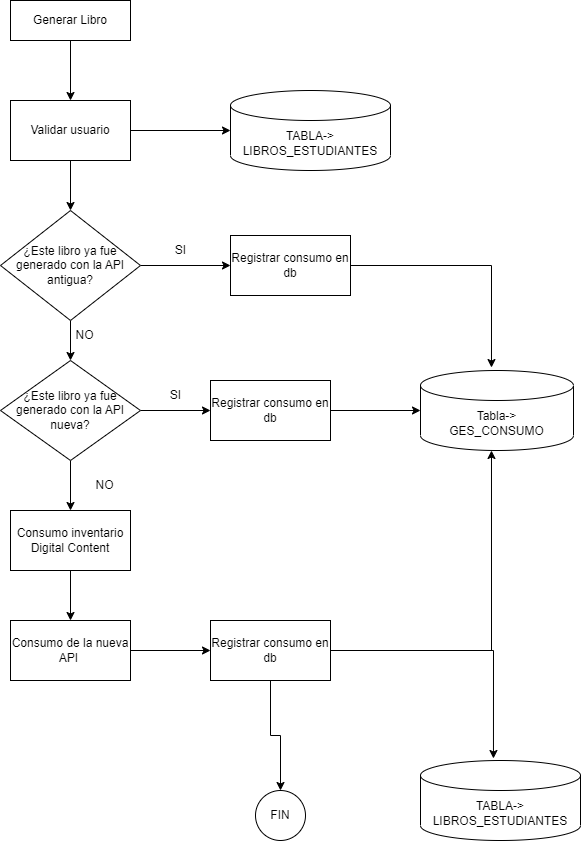

The diagram above was exported from draw.io. Its source (the exported page's mxGraphModel, read from the mxfile embedded in the PNG):
<mxGraphModel dx="1662" dy="798" grid="1" gridSize="10" guides="1" tooltips="1" connect="1" arrows="1" fold="1" page="1" pageScale="1" pageWidth="827" pageHeight="1169" math="0" shadow="0">
  <root>
    <mxCell id="0" />
    <mxCell id="1" parent="0" />
    <mxCell id="yvQWsMQyWQ-AtoLqzOyQ-6" style="edgeStyle=orthogonalEdgeStyle;rounded=0;orthogonalLoop=1;jettySize=auto;html=1;entryX=0.5;entryY=0;entryDx=0;entryDy=0;" parent="1" source="yvQWsMQyWQ-AtoLqzOyQ-1" target="yvQWsMQyWQ-AtoLqzOyQ-4" edge="1">
      <mxGeometry relative="1" as="geometry" />
    </mxCell>
    <mxCell id="yvQWsMQyWQ-AtoLqzOyQ-1" value="Generar Libro" style="rounded=0;whiteSpace=wrap;html=1;" parent="1" vertex="1">
      <mxGeometry x="340" y="80" width="120" height="40" as="geometry" />
    </mxCell>
    <mxCell id="yvQWsMQyWQ-AtoLqzOyQ-10" style="edgeStyle=orthogonalEdgeStyle;rounded=0;orthogonalLoop=1;jettySize=auto;html=1;entryX=0;entryY=0.5;entryDx=0;entryDy=0;" parent="1" source="yvQWsMQyWQ-AtoLqzOyQ-2" target="yvQWsMQyWQ-AtoLqzOyQ-12" edge="1">
      <mxGeometry relative="1" as="geometry">
        <mxPoint x="530" y="345" as="targetPoint" />
      </mxGeometry>
    </mxCell>
    <mxCell id="yvQWsMQyWQ-AtoLqzOyQ-28" style="edgeStyle=orthogonalEdgeStyle;rounded=0;orthogonalLoop=1;jettySize=auto;html=1;exitX=0.5;exitY=1;exitDx=0;exitDy=0;" parent="1" source="yvQWsMQyWQ-AtoLqzOyQ-2" target="yvQWsMQyWQ-AtoLqzOyQ-27" edge="1">
      <mxGeometry relative="1" as="geometry" />
    </mxCell>
    <mxCell id="yvQWsMQyWQ-AtoLqzOyQ-2" value="¿Este libro ya fue generado con la API antigua?" style="rhombus;whiteSpace=wrap;html=1;" parent="1" vertex="1">
      <mxGeometry x="330" y="290" width="140" height="110" as="geometry" />
    </mxCell>
    <mxCell id="yvQWsMQyWQ-AtoLqzOyQ-3" value="TABLA-&amp;gt;&lt;br&gt;LIBROS_ESTUDIANTES" style="shape=cylinder3;whiteSpace=wrap;html=1;boundedLbl=1;backgroundOutline=1;size=15;" parent="1" vertex="1">
      <mxGeometry x="560" y="170" width="160" height="80" as="geometry" />
    </mxCell>
    <mxCell id="yvQWsMQyWQ-AtoLqzOyQ-5" style="edgeStyle=orthogonalEdgeStyle;rounded=0;orthogonalLoop=1;jettySize=auto;html=1;entryX=0;entryY=0.5;entryDx=0;entryDy=0;entryPerimeter=0;" parent="1" source="yvQWsMQyWQ-AtoLqzOyQ-4" target="yvQWsMQyWQ-AtoLqzOyQ-3" edge="1">
      <mxGeometry relative="1" as="geometry" />
    </mxCell>
    <mxCell id="yvQWsMQyWQ-AtoLqzOyQ-7" style="edgeStyle=orthogonalEdgeStyle;rounded=0;orthogonalLoop=1;jettySize=auto;html=1;entryX=0.5;entryY=0;entryDx=0;entryDy=0;" parent="1" source="yvQWsMQyWQ-AtoLqzOyQ-4" target="yvQWsMQyWQ-AtoLqzOyQ-2" edge="1">
      <mxGeometry relative="1" as="geometry" />
    </mxCell>
    <mxCell id="yvQWsMQyWQ-AtoLqzOyQ-4" value="Validar usuario" style="rounded=0;whiteSpace=wrap;html=1;" parent="1" vertex="1">
      <mxGeometry x="340" y="180" width="120" height="60" as="geometry" />
    </mxCell>
    <mxCell id="yvQWsMQyWQ-AtoLqzOyQ-19" value="" style="edgeStyle=orthogonalEdgeStyle;rounded=0;orthogonalLoop=1;jettySize=auto;html=1;" parent="1" source="yvQWsMQyWQ-AtoLqzOyQ-9" target="yvQWsMQyWQ-AtoLqzOyQ-18" edge="1">
      <mxGeometry relative="1" as="geometry" />
    </mxCell>
    <mxCell id="yvQWsMQyWQ-AtoLqzOyQ-9" value="Consumo de la nueva API&amp;nbsp;" style="rounded=0;whiteSpace=wrap;html=1;" parent="1" vertex="1">
      <mxGeometry x="340" y="700" width="120" height="60" as="geometry" />
    </mxCell>
    <mxCell id="yvQWsMQyWQ-AtoLqzOyQ-15" style="edgeStyle=orthogonalEdgeStyle;rounded=0;orthogonalLoop=1;jettySize=auto;html=1;entryX=0.464;entryY=-0.037;entryDx=0;entryDy=0;entryPerimeter=0;" parent="1" source="yvQWsMQyWQ-AtoLqzOyQ-12" target="yvQWsMQyWQ-AtoLqzOyQ-14" edge="1">
      <mxGeometry relative="1" as="geometry" />
    </mxCell>
    <mxCell id="yvQWsMQyWQ-AtoLqzOyQ-12" value="Registrar consumo en db" style="whiteSpace=wrap;html=1;rounded=0;" parent="1" vertex="1">
      <mxGeometry x="560" y="315" width="120" height="60" as="geometry" />
    </mxCell>
    <mxCell id="yvQWsMQyWQ-AtoLqzOyQ-14" value="Tabla-&amp;gt;&lt;br&gt;GES_CONSUMO" style="shape=cylinder3;whiteSpace=wrap;html=1;boundedLbl=1;backgroundOutline=1;size=15;" parent="1" vertex="1">
      <mxGeometry x="750" y="450" width="153" height="80" as="geometry" />
    </mxCell>
    <mxCell id="yvQWsMQyWQ-AtoLqzOyQ-23" style="edgeStyle=orthogonalEdgeStyle;rounded=0;orthogonalLoop=1;jettySize=auto;html=1;entryX=0.456;entryY=-0.025;entryDx=0;entryDy=0;entryPerimeter=0;" parent="1" source="yvQWsMQyWQ-AtoLqzOyQ-18" target="yvQWsMQyWQ-AtoLqzOyQ-22" edge="1">
      <mxGeometry relative="1" as="geometry" />
    </mxCell>
    <mxCell id="yvQWsMQyWQ-AtoLqzOyQ-33" style="edgeStyle=orthogonalEdgeStyle;rounded=0;orthogonalLoop=1;jettySize=auto;html=1;entryX=0.464;entryY=1;entryDx=0;entryDy=0;entryPerimeter=0;" parent="1" source="yvQWsMQyWQ-AtoLqzOyQ-18" target="yvQWsMQyWQ-AtoLqzOyQ-14" edge="1">
      <mxGeometry relative="1" as="geometry" />
    </mxCell>
    <mxCell id="yvQWsMQyWQ-AtoLqzOyQ-34" style="edgeStyle=orthogonalEdgeStyle;rounded=0;orthogonalLoop=1;jettySize=auto;html=1;entryX=0.5;entryY=0;entryDx=0;entryDy=0;" parent="1" source="yvQWsMQyWQ-AtoLqzOyQ-18" target="yvQWsMQyWQ-AtoLqzOyQ-26" edge="1">
      <mxGeometry relative="1" as="geometry" />
    </mxCell>
    <mxCell id="yvQWsMQyWQ-AtoLqzOyQ-18" value="Registrar consumo en db" style="whiteSpace=wrap;html=1;rounded=0;" parent="1" vertex="1">
      <mxGeometry x="540" y="700" width="120" height="60" as="geometry" />
    </mxCell>
    <mxCell id="yvQWsMQyWQ-AtoLqzOyQ-22" value="TABLA-&amp;gt;&lt;br&gt;LIBROS_ESTUDIANTES" style="shape=cylinder3;whiteSpace=wrap;html=1;boundedLbl=1;backgroundOutline=1;size=15;" parent="1" vertex="1">
      <mxGeometry x="750" y="840" width="160" height="80" as="geometry" />
    </mxCell>
    <mxCell id="yvQWsMQyWQ-AtoLqzOyQ-26" value="FIN" style="ellipse;whiteSpace=wrap;html=1;aspect=fixed;" parent="1" vertex="1">
      <mxGeometry x="585" y="870" width="50" height="50" as="geometry" />
    </mxCell>
    <mxCell id="MG-kV62AnbFhuH-eK3JO-4" style="edgeStyle=orthogonalEdgeStyle;rounded=0;orthogonalLoop=1;jettySize=auto;html=1;entryX=0;entryY=0.5;entryDx=0;entryDy=0;" edge="1" parent="1" source="yvQWsMQyWQ-AtoLqzOyQ-27" target="yvQWsMQyWQ-AtoLqzOyQ-29">
      <mxGeometry relative="1" as="geometry" />
    </mxCell>
    <mxCell id="MG-kV62AnbFhuH-eK3JO-5" style="edgeStyle=orthogonalEdgeStyle;rounded=0;orthogonalLoop=1;jettySize=auto;html=1;entryX=0.5;entryY=0;entryDx=0;entryDy=0;" edge="1" parent="1" source="yvQWsMQyWQ-AtoLqzOyQ-27" target="MG-kV62AnbFhuH-eK3JO-1">
      <mxGeometry relative="1" as="geometry" />
    </mxCell>
    <mxCell id="yvQWsMQyWQ-AtoLqzOyQ-27" value="¿Este libro ya fue generado con la API nueva?" style="rhombus;whiteSpace=wrap;html=1;" parent="1" vertex="1">
      <mxGeometry x="330" y="440" width="140" height="100" as="geometry" />
    </mxCell>
    <mxCell id="yvQWsMQyWQ-AtoLqzOyQ-31" style="edgeStyle=orthogonalEdgeStyle;rounded=0;orthogonalLoop=1;jettySize=auto;html=1;" parent="1" source="yvQWsMQyWQ-AtoLqzOyQ-29" target="yvQWsMQyWQ-AtoLqzOyQ-14" edge="1">
      <mxGeometry relative="1" as="geometry" />
    </mxCell>
    <mxCell id="yvQWsMQyWQ-AtoLqzOyQ-29" value="Registrar consumo en db" style="whiteSpace=wrap;html=1;rounded=0;" parent="1" vertex="1">
      <mxGeometry x="540" y="460" width="120" height="60" as="geometry" />
    </mxCell>
    <mxCell id="yvQWsMQyWQ-AtoLqzOyQ-35" value="SI" style="text;html=1;align=center;verticalAlign=middle;resizable=0;points=[];autosize=1;strokeColor=none;fillColor=none;" parent="1" vertex="1">
      <mxGeometry x="495" y="315" width="30" height="30" as="geometry" />
    </mxCell>
    <mxCell id="yvQWsMQyWQ-AtoLqzOyQ-36" value="SI" style="text;html=1;align=center;verticalAlign=middle;resizable=0;points=[];autosize=1;strokeColor=none;fillColor=none;" parent="1" vertex="1">
      <mxGeometry x="490" y="460" width="30" height="30" as="geometry" />
    </mxCell>
    <mxCell id="yvQWsMQyWQ-AtoLqzOyQ-37" value="NO" style="text;html=1;align=center;verticalAlign=middle;resizable=0;points=[];autosize=1;strokeColor=none;fillColor=none;" parent="1" vertex="1">
      <mxGeometry x="394" y="400" width="40" height="30" as="geometry" />
    </mxCell>
    <mxCell id="yvQWsMQyWQ-AtoLqzOyQ-38" value="NO" style="text;html=1;align=center;verticalAlign=middle;resizable=0;points=[];autosize=1;strokeColor=none;fillColor=none;" parent="1" vertex="1">
      <mxGeometry x="414" y="550" width="40" height="30" as="geometry" />
    </mxCell>
    <mxCell id="MG-kV62AnbFhuH-eK3JO-6" style="edgeStyle=orthogonalEdgeStyle;rounded=0;orthogonalLoop=1;jettySize=auto;html=1;entryX=0.5;entryY=0;entryDx=0;entryDy=0;" edge="1" parent="1" source="MG-kV62AnbFhuH-eK3JO-1" target="yvQWsMQyWQ-AtoLqzOyQ-9">
      <mxGeometry relative="1" as="geometry" />
    </mxCell>
    <mxCell id="MG-kV62AnbFhuH-eK3JO-1" value="Consumo inventario Digital Content" style="whiteSpace=wrap;html=1;rounded=0;" vertex="1" parent="1">
      <mxGeometry x="340" y="590" width="120" height="60" as="geometry" />
    </mxCell>
  </root>
</mxGraphModel>